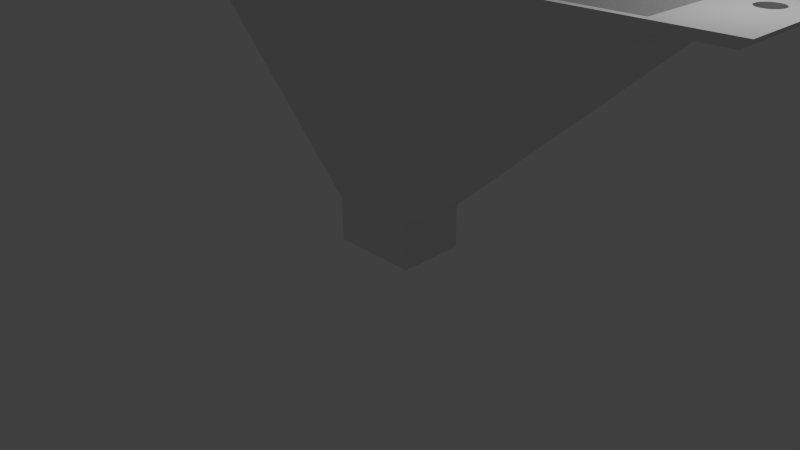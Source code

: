# Source: frontFunnelBlend.blend  (saved by Blender 2.76.0; exported with 4.5.12 LTS)
import bpy
from mathutils import Matrix  # noqa: F401  (used for matrix-valued properties, if any)

bpy.ops.wm.read_factory_settings(use_empty=True)
scene = bpy.context.scene
scene.name = 'Scene'

# ---- collections
col_collection_1 = bpy.data.collections.new('Collection 1'); scene.collection.children.link(col_collection_1)

# ---- world
world_world = bpy.data.worlds.new('World'); scene.world = world_world
world_world.color = (0.05088, 0.05088, 0.05088)
world_world.use_sun_shadow = False
world_world.sun_shadow_jitter_overblur = 0.0
world_world.cycles.sampling_method = 'MANUAL'
world_world.cycles.sample_map_resolution = 256

# ---- cameras
cam_camera = bpy.data.cameras.new('Camera')
cam_camera.clip_end = 100.0
cam_camera.lens = 35.0
cam_camera.sensor_width = 32.0
cam_camera.sensor_height = 18.0
cam_camera.ortho_scale = 7.314
cam_camera.dof.focus_distance = 0.0
cam_camera.dof.aperture_fstop = 128.0

# ---- lights
light_lamp = bpy.data.lights.new('Lamp', 'POINT')
light_lamp.transmission_factor = 0.0
light_lamp.cutoff_distance = 30.0
light_lamp.energy = 100.0
light_lamp.shadow_buffer_clip_start = 1.001
light_lamp.shadow_soft_size = 0.1
light_lamp.shadow_maximum_resolution = 0.006
light_lamp.use_absolute_resolution = True
light_lamp.cycles.use_multiple_importance_sampling = False

# ---- meshes
me_frontfunnel = bpy.data.meshes.new('FrontFunnel')
me_frontfunnel.from_pydata([(-0.6, -7.909e-15, 9.06e-08), (-0.6, 0.9, 3.324e-07), (-0.6, 0.9, -0.6), (-0.6, 1.612e-07, -0.6), (0.6, 7.909e-15, -9.06e-08), (0.6, 1.612e-07, -0.6), (-0.4939, 0.1061, 1.031e-07), (-0.4939, 0.7939, 2.879e-07), (0.6, 0.9, 1.512e-07), (0.6, 0.9, -0.6), (-3.497, 2.349, -3.497), (-3.497, 9.398e-07, -3.497), (0.4939, 0.1061, -4.608e-08), (3.497, 9.398e-07, -3.497), (0.4939, 0.7939, 1.388e-07), (-0.5176, 0.1206, -0.6341), (-0.5162, 0.796, -0.6682), (3.497, 2.349, -3.497), (-3.9, 1.2, -3.497), (-4.197, 1.171, -3.497), (-4.397, 2.349, -3.497), (-4.397, 9.398e-07, -3.497), (-3.903, 1.171, -3.497), (-4.189, 1.143, -3.497), (-3.911, 1.143, -3.497), (-4.175, 1.117, -3.497), (-3.925, 1.117, -3.497), (-4.156, 1.094, -3.497), (-3.944, 1.094, -3.497), (-4.133, 1.075, -3.497), (-3.967, 1.075, -3.497), (-4.107, 1.061, -3.497), (-3.993, 1.061, -3.497), (-4.079, 1.053, -3.497), (-4.021, 1.053, -3.497), (-4.05, 1.05, -3.497), (-4.2, 1.2, -3.497), (-3.903, 1.229, -3.497), (-4.197, 1.229, -3.497), (-3.911, 1.257, -3.497), (-4.189, 1.257, -3.497), (-4.175, 1.283, -3.497), (-3.925, 1.283, -3.497), (-4.156, 1.306, -3.497), (-3.944, 1.306, -3.497), (-4.133, 1.325, -3.497), (-3.967, 1.325, -3.497), (-4.107, 1.339, -3.497), (-3.993, 1.339, -3.497), (-4.079, 1.347, -3.497), (-4.021, 1.347, -3.497), (-4.05, 1.35, -3.497), (0.5176, 0.1206, -0.6341), (-3.6, 9.674e-07, -3.6), (3.6, 9.674e-07, -3.6), (0.5162, 0.796, -0.6682), (3.6, 2.4, -3.6), (-3.6, 2.4, -3.6), (-4.5, 9.674e-07, -3.6), (-4.5, 2.4, -3.6), (3.903, 1.171, -3.497), (4.397, 9.398e-07, -3.497), (4.397, 2.349, -3.497), (4.2, 1.2, -3.497), (3.911, 1.143, -3.497), (4.197, 1.171, -3.497), (4.189, 1.143, -3.497), (3.925, 1.117, -3.497), (4.175, 1.117, -3.497), (3.944, 1.094, -3.497), (4.156, 1.094, -3.497), (3.967, 1.075, -3.497), (4.133, 1.075, -3.497), (3.993, 1.061, -3.497), (4.107, 1.061, -3.497), (4.021, 1.053, -3.497), (4.079, 1.053, -3.497), (4.05, 1.05, -3.497), (-3.505, 0.09708, -3.597), (3.505, 0.09708, -3.597), (4.5, 9.674e-07, -3.6), (3.523, 2.303, -3.6), (-3.523, 2.303, -3.6), (4.5, 2.4, -3.6), (-4.05, 1.05, -3.6), (-4.021, 1.347, -3.6), (-4.021, 1.053, -3.6), (-3.993, 1.339, -3.6), (-3.993, 1.061, -3.6), (-3.967, 1.325, -3.6), (-3.967, 1.075, -3.6), (-3.944, 1.306, -3.6), (-3.944, 1.094, -3.6), (-3.925, 1.283, -3.6), (-3.925, 1.117, -3.6), (-3.911, 1.257, -3.6), (-3.911, 1.143, -3.6), (-3.903, 1.229, -3.6), (-3.903, 1.171, -3.6), (-3.9, 1.2, -3.6), (-4.05, 1.35, -3.6), (-4.079, 1.053, -3.6), (-4.079, 1.347, -3.6), (-4.107, 1.061, -3.6), (-4.107, 1.339, -3.6), (-4.133, 1.075, -3.6), (-4.133, 1.325, -3.6), (-4.156, 1.094, -3.6), (-4.156, 1.306, -3.6), (-4.175, 1.117, -3.6), (-4.175, 1.283, -3.6), (-4.189, 1.143, -3.6), (-4.189, 1.257, -3.6), (-4.197, 1.171, -3.6), (-4.197, 1.229, -3.6), (-4.2, 1.2, -3.6), (3.9, 1.2, -3.497), (4.197, 1.229, -3.497), (3.903, 1.229, -3.497), (4.189, 1.257, -3.497), (3.911, 1.257, -3.497), (4.175, 1.283, -3.497), (4.156, 1.306, -3.497), (3.925, 1.283, -3.497), (4.133, 1.325, -3.497), (3.944, 1.306, -3.497), (4.107, 1.339, -3.497), (3.967, 1.325, -3.497), (4.079, 1.347, -3.497), (3.993, 1.339, -3.497), (4.05, 1.35, -3.497), (4.021, 1.347, -3.497), (4.2, 1.2, -3.6), (4.197, 1.171, -3.6), (4.189, 1.143, -3.6), (4.175, 1.117, -3.6), (4.156, 1.094, -3.6), (4.133, 1.075, -3.6), (4.107, 1.061, -3.6), (4.079, 1.053, -3.6), (4.05, 1.05, -3.6), (4.021, 1.053, -3.6), (3.993, 1.061, -3.6), (3.967, 1.075, -3.6), (3.944, 1.094, -3.6), (3.925, 1.117, -3.6), (3.911, 1.143, -3.6), (3.903, 1.171, -3.6), (4.107, 1.339, -3.6), (4.079, 1.347, -3.6), (4.133, 1.325, -3.6), (4.156, 1.306, -3.6), (4.175, 1.283, -3.6), (4.189, 1.257, -3.6), (4.197, 1.229, -3.6), (3.9, 1.2, -3.6), (3.903, 1.229, -3.6), (3.911, 1.257, -3.6), (3.925, 1.283, -3.6), (3.944, 1.306, -3.6), (3.967, 1.325, -3.6), (3.993, 1.339, -3.6), (4.021, 1.347, -3.6), (4.05, 1.35, -3.6)], [], [(0, 1, 2), (2, 3, 0), (4, 0, 3), (3, 5, 4), (1, 0, 6), (6, 7, 1), (1, 8, 9), (9, 2, 1), (3, 2, 10), (10, 11, 3), (8, 4, 5), (5, 9, 8), (0, 4, 12), (12, 6, 0), (5, 3, 11), (11, 13, 5), (8, 1, 7), (7, 14, 8), (7, 6, 15), (15, 16, 7), (2, 9, 17), (17, 10, 2), (11, 10, 18), (19, 20, 21), (11, 18, 22), (23, 19, 21), (11, 22, 24), (25, 23, 21), (11, 24, 26), (27, 25, 21), (11, 26, 28), (29, 27, 21), (11, 28, 30), (31, 29, 21), (11, 30, 32), (33, 31, 21), (11, 32, 34), (35, 33, 21), (11, 34, 35), (35, 21, 11), (20, 19, 36), (37, 18, 10), (20, 36, 38), (39, 37, 10), (20, 38, 40), (39, 10, 20), (20, 40, 41), (42, 39, 20), (20, 41, 43), (44, 42, 20), (20, 43, 45), (46, 44, 20), (20, 45, 47), (48, 46, 20), (20, 47, 49), (50, 48, 20), (20, 49, 51), (20, 51, 50), (4, 8, 14), (14, 12, 4), (17, 9, 5), (5, 13, 17), (52, 15, 6), (6, 12, 52), (13, 11, 53), (53, 54, 13), (16, 55, 14), (14, 7, 16), (10, 17, 56), (56, 57, 10), (53, 11, 21), (21, 58, 53), (10, 57, 59), (59, 20, 10), (21, 20, 59), (59, 58, 21), (12, 14, 55), (55, 52, 12), (60, 17, 13), (61, 62, 63), (64, 60, 13), (61, 63, 65), (64, 13, 61), (61, 65, 66), (67, 64, 61), (61, 66, 68), (69, 67, 61), (61, 68, 70), (71, 69, 61), (61, 70, 72), (73, 71, 61), (61, 72, 74), (75, 73, 61), (61, 74, 76), (77, 75, 61), (61, 76, 77), (78, 15, 52), (52, 79, 78), (13, 54, 80), (80, 61, 13), (54, 53, 78), (78, 79, 54), (81, 55, 16), (16, 82, 81), (82, 16, 15), (15, 78, 82), (56, 17, 62), (62, 83, 56), (57, 56, 81), (81, 82, 57), (53, 58, 84), (85, 59, 57), (53, 84, 86), (87, 85, 57), (53, 86, 88), (89, 87, 57), (53, 88, 90), (91, 89, 57), (53, 90, 92), (93, 91, 57), (53, 92, 94), (95, 93, 57), (53, 94, 96), (97, 95, 57), (53, 96, 98), (97, 57, 53), (53, 98, 99), (53, 99, 97), (59, 85, 100), (101, 84, 58), (59, 100, 102), (103, 101, 58), (59, 102, 104), (105, 103, 58), (59, 104, 106), (107, 105, 58), (59, 106, 108), (109, 107, 58), (59, 108, 110), (111, 109, 58), (59, 110, 112), (113, 111, 58), (59, 112, 114), (113, 58, 59), (59, 114, 115), (59, 115, 113), (17, 60, 116), (117, 63, 62), (17, 116, 118), (119, 117, 62), (17, 118, 120), (121, 119, 62), (62, 17, 120), (122, 121, 62), (62, 120, 123), (124, 122, 62), (62, 123, 125), (126, 124, 62), (62, 125, 127), (128, 126, 62), (62, 127, 129), (130, 128, 62), (62, 129, 131), (131, 130, 62), (62, 61, 80), (80, 83, 62), (65, 63, 132), (132, 133, 65), (66, 65, 133), (133, 134, 66), (68, 66, 134), (134, 135, 68), (70, 68, 135), (135, 136, 70), (72, 70, 136), (136, 137, 72), (74, 72, 137), (137, 138, 74), (76, 74, 138), (138, 139, 76), (77, 76, 139), (139, 140, 77), (75, 77, 140), (140, 141, 75), (73, 75, 141), (141, 142, 73), (71, 73, 142), (142, 143, 71), (69, 71, 143), (143, 144, 69), (67, 69, 144), (144, 145, 67), (64, 67, 145), (145, 146, 64), (60, 64, 146), (146, 147, 60), (79, 52, 55), (55, 81, 79), (80, 54, 140), (148, 149, 56), (80, 140, 139), (150, 148, 56), (80, 139, 138), (151, 150, 56), (80, 138, 137), (152, 151, 56), (80, 137, 136), (153, 152, 56), (80, 136, 135), (153, 56, 83), (80, 135, 134), (154, 153, 83), (80, 134, 133), (132, 154, 83), (80, 133, 132), (132, 83, 80), (82, 78, 53), (53, 57, 82), (56, 54, 79), (79, 81, 56), (116, 60, 147), (147, 155, 116), (118, 116, 155), (155, 156, 118), (120, 118, 156), (156, 157, 120), (123, 120, 157), (157, 158, 123), (125, 123, 158), (158, 159, 125), (127, 125, 159), (159, 160, 127), (129, 127, 160), (160, 161, 129), (131, 129, 161), (161, 162, 131), (130, 131, 162), (162, 163, 130), (128, 130, 163), (163, 149, 128), (126, 128, 149), (149, 148, 126), (124, 126, 148), (148, 150, 124), (122, 124, 150), (150, 151, 122), (121, 122, 151), (151, 152, 121), (119, 121, 152), (152, 153, 119), (117, 119, 153), (153, 154, 117), (63, 117, 154), (154, 132, 63), (56, 149, 163), (141, 140, 54), (56, 163, 162), (142, 141, 54), (56, 162, 161), (143, 142, 54), (56, 161, 160), (144, 143, 54), (56, 160, 159), (145, 144, 54), (56, 159, 158), (146, 145, 54), (56, 158, 157), (147, 146, 54), (56, 157, 156), (147, 54, 56), (56, 156, 155), (56, 155, 147), (51, 49, 102), (102, 100, 51), (50, 51, 100), (100, 85, 50), (49, 47, 104), (104, 102, 49), (48, 50, 85), (85, 87, 48), (47, 45, 106), (106, 104, 47), (46, 48, 87), (87, 89, 46), (45, 43, 108), (108, 106, 45), (44, 46, 89), (89, 91, 44), (43, 41, 110), (110, 108, 43), (42, 44, 91), (91, 93, 42), (41, 40, 112), (112, 110, 41), (39, 42, 93), (93, 95, 39), (40, 38, 114), (114, 112, 40), (37, 39, 95), (95, 97, 37), (38, 36, 115), (115, 114, 38), (18, 37, 97), (97, 99, 18), (36, 19, 113), (113, 115, 36), (22, 18, 99), (99, 98, 22), (19, 23, 111), (111, 113, 19), (24, 22, 98), (98, 96, 24), (23, 25, 109), (109, 111, 23), (26, 24, 96), (96, 94, 26), (25, 27, 107), (107, 109, 25), (28, 26, 94), (94, 92, 28), (27, 29, 105), (105, 107, 27), (30, 28, 92), (92, 90, 30), (29, 31, 103), (103, 105, 29), (32, 30, 90), (90, 88, 32), (31, 33, 101), (101, 103, 31), (34, 32, 88), (88, 86, 34), (33, 35, 84), (84, 101, 33), (35, 34, 86), (86, 84, 35)])
me_frontfunnel.use_remesh_preserve_volume = False
me_frontfunnel.use_remesh_preserve_attributes = False
me_frontfunnel.use_mirror_vertex_groups = False
me_frontfunnel.update()

# ---- objects
ob_frontfunnel = bpy.data.objects.new('FrontFunnel', me_frontfunnel)
ob_lamp = bpy.data.objects.new('Lamp', light_lamp)
ob_camera = bpy.data.objects.new('Camera', cam_camera)

# ---- transforms, parenting, visibility, modifiers, constraints
ob_frontfunnel.location = (0.0, 0.0, 0.0)
ob_frontfunnel.rotation_euler = (-2.687e-07, -3.142, 2.029e-14)
ob_frontfunnel.lineart.crease_threshold = 0.0
ob_lamp.location = (4.076, 1.005, 5.904)
ob_lamp.rotation_euler = (0.6503, 0.05522, 1.866)
ob_lamp.lock_rotations_4d = False
ob_lamp.empty_display_type = 'ARROWS'
ob_lamp.color = (0.0, 0.0, 0.0, 0.0)
ob_lamp.lineart.crease_threshold = 0.0
ob_camera.location = (7.481, -6.508, 5.344)
ob_camera.rotation_euler = (1.109, 0.01082, 0.8149)
ob_camera.lock_rotations_4d = False
ob_camera.empty_display_type = 'ARROWS'
ob_camera.color = (0.0, 0.0, 0.0, 0.0)
ob_camera.display_type = 'WIRE'
ob_camera.lineart.crease_threshold = 0.0

# ---- collection membership
col_collection_1.objects.link(ob_frontfunnel)
col_collection_1.objects.link(ob_lamp)
col_collection_1.objects.link(ob_camera)

# ---- scene / render settings (as saved in the file)
scene.camera = ob_camera
scene.frame_start = 1; scene.frame_end = 250; scene.frame_set(1)
scene.render.engine = 'BLENDER_EEVEE_NEXT'
scene.render.resolution_percentage = 50
scene.render.dither_intensity = 0.0
scene.cycles.use_denoising = False
scene.cycles.samples = 10
scene.cycles.sampling_pattern = 'TABULATED_SOBOL'
scene.cycles.light_sampling_threshold = 0.0
scene.cycles.use_adaptive_sampling = False
scene.cycles.use_light_tree = False
scene.cycles.blur_glossy = 0.0
scene.cycles.pixel_filter_type = 'GAUSSIAN'
scene.cycles.sample_clamp_indirect = 0.0
scene.view_settings.view_transform = 'Standard'
bpy.context.view_layer.update()
